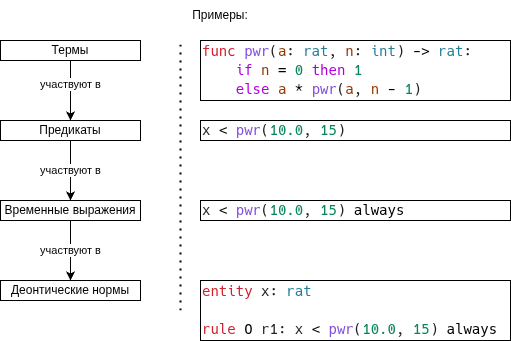

The diagram above was exported from draw.io. Its source (the exported page's mxGraphModel, read from the mxfile embedded in the PNG):
<mxGraphModel dx="397" dy="492" grid="1" gridSize="10" guides="1" tooltips="1" connect="1" arrows="1" fold="1" page="1" pageScale="1" pageWidth="850" pageHeight="1100" math="0" shadow="0">
  <root>
    <mxCell id="0" />
    <mxCell id="1" parent="0" />
    <mxCell id="2" style="edgeStyle=none;html=1;exitX=0.5;exitY=1;exitDx=0;exitDy=0;" edge="1" parent="1" source="4" target="6">
      <mxGeometry relative="1" as="geometry" />
    </mxCell>
    <mxCell id="3" value="участвуют в" style="edgeLabel;html=1;align=center;verticalAlign=middle;resizable=0;points=[];" vertex="1" connectable="0" parent="2">
      <mxGeometry x="-0.229" y="-1" relative="1" as="geometry">
        <mxPoint as="offset" />
      </mxGeometry>
    </mxCell>
    <mxCell id="4" value="Термы" style="rounded=0;whiteSpace=wrap;html=1;" vertex="1" parent="1">
      <mxGeometry x="120" y="140" width="140" height="20" as="geometry" />
    </mxCell>
    <mxCell id="5" value="участвуют в" style="edgeStyle=none;html=1;exitX=0.5;exitY=1;exitDx=0;exitDy=0;" edge="1" parent="1" source="6" target="8">
      <mxGeometry relative="1" as="geometry" />
    </mxCell>
    <mxCell id="6" value="Предикаты" style="rounded=0;whiteSpace=wrap;html=1;" vertex="1" parent="1">
      <mxGeometry x="120" y="220" width="140" height="20" as="geometry" />
    </mxCell>
    <mxCell id="7" value="участвуют в" style="edgeStyle=none;html=1;exitX=0.5;exitY=1;exitDx=0;exitDy=0;" edge="1" parent="1" source="8" target="9">
      <mxGeometry relative="1" as="geometry" />
    </mxCell>
    <mxCell id="8" value="Временные выражения" style="rounded=0;whiteSpace=wrap;html=1;" vertex="1" parent="1">
      <mxGeometry x="120" y="300" width="140" height="20" as="geometry" />
    </mxCell>
    <mxCell id="9" value="Деонтические нормы" style="rounded=0;whiteSpace=wrap;html=1;" vertex="1" parent="1">
      <mxGeometry x="120" y="380" width="140" height="20" as="geometry" />
    </mxCell>
    <mxCell id="10" value="" style="endArrow=none;dashed=1;html=1;dashPattern=1 3;strokeWidth=2;" edge="1" parent="1">
      <mxGeometry width="50" height="50" relative="1" as="geometry">
        <mxPoint x="300" y="410" as="sourcePoint" />
        <mxPoint x="300" y="140" as="targetPoint" />
      </mxGeometry>
    </mxCell>
    <mxCell id="11" value="Примеры:" style="text;html=1;align=center;verticalAlign=middle;whiteSpace=wrap;rounded=0;" vertex="1" parent="1">
      <mxGeometry x="310" y="100" width="60" height="30" as="geometry" />
    </mxCell>
    <mxCell id="12" value="&lt;div style=&quot;color: rgb(32, 32, 32); background-color: rgb(255, 255, 255); font-family: &amp;quot;Droid Sans Mono&amp;quot;, monospace; font-size: 14px; line-height: 19px; white-space: pre;&quot;&gt;&lt;div&gt;&lt;span style=&quot;color: #cf222e;&quot;&gt;func&lt;/span&gt;&lt;span style=&quot;color: #202020;&quot;&gt; &lt;/span&gt;&lt;span style=&quot;color: #8250df;&quot;&gt;pwr&lt;/span&gt;&lt;span style=&quot;color: #202020;&quot;&gt;(&lt;/span&gt;&lt;span style=&quot;color: #953800;&quot;&gt;a&lt;/span&gt;&lt;span style=&quot;color: #202020;&quot;&gt;: &lt;/span&gt;&lt;span style=&quot;color: #267f99;&quot;&gt;rat&lt;/span&gt;&lt;span style=&quot;color: #202020;&quot;&gt;, &lt;/span&gt;&lt;span style=&quot;color: #953800;&quot;&gt;n&lt;/span&gt;&lt;span style=&quot;color: #202020;&quot;&gt;: &lt;/span&gt;&lt;span style=&quot;color: #267f99;&quot;&gt;int&lt;/span&gt;&lt;span style=&quot;color: #202020;&quot;&gt;) &lt;/span&gt;&lt;span style=&quot;color: #000000;&quot;&gt;-&amp;gt;&lt;/span&gt;&lt;span style=&quot;color: #202020;&quot;&gt; &lt;/span&gt;&lt;span style=&quot;color: #267f99;&quot;&gt;rat&lt;/span&gt;&lt;span style=&quot;color: #202020;&quot;&gt;:&lt;/span&gt;&lt;/div&gt;&lt;div&gt;&lt;span style=&quot;color: #202020;&quot;&gt;    &lt;/span&gt;&lt;span style=&quot;color: #af00db;&quot;&gt;if&lt;/span&gt;&lt;span style=&quot;color: #202020;&quot;&gt; &lt;/span&gt;&lt;span style=&quot;color: #953800;&quot;&gt;n&lt;/span&gt;&lt;span style=&quot;color: #202020;&quot;&gt; &lt;/span&gt;&lt;span style=&quot;color: #000000;&quot;&gt;=&lt;/span&gt;&lt;span style=&quot;color: #202020;&quot;&gt; &lt;/span&gt;&lt;span style=&quot;color: #098658;&quot;&gt;0&lt;/span&gt;&lt;span style=&quot;color: #202020;&quot;&gt; &lt;/span&gt;&lt;span style=&quot;color: #af00db;&quot;&gt;then&lt;/span&gt;&lt;span style=&quot;color: #202020;&quot;&gt; &lt;/span&gt;&lt;span style=&quot;color: #098658;&quot;&gt;1&lt;/span&gt;&lt;/div&gt;&lt;div&gt;&lt;span style=&quot;color: #202020;&quot;&gt;    &lt;/span&gt;&lt;span style=&quot;color: #af00db;&quot;&gt;else&lt;/span&gt;&lt;span style=&quot;color: #202020;&quot;&gt; &lt;/span&gt;&lt;span style=&quot;color: #953800;&quot;&gt;a&lt;/span&gt;&lt;span style=&quot;color: #202020;&quot;&gt; &lt;/span&gt;&lt;span style=&quot;color: #000000;&quot;&gt;*&lt;/span&gt;&lt;span style=&quot;color: #202020;&quot;&gt; &lt;/span&gt;&lt;span style=&quot;color: #8250df;&quot;&gt;pwr&lt;/span&gt;&lt;span style=&quot;color: #202020;&quot;&gt;(&lt;/span&gt;&lt;span style=&quot;color: #953800;&quot;&gt;a&lt;/span&gt;&lt;span style=&quot;color: #202020;&quot;&gt;, &lt;/span&gt;&lt;span style=&quot;color: #953800;&quot;&gt;n&lt;/span&gt;&lt;span style=&quot;color: #202020;&quot;&gt; &lt;/span&gt;&lt;span style=&quot;color: #000000;&quot;&gt;-&lt;/span&gt;&lt;span style=&quot;color: #202020;&quot;&gt; &lt;/span&gt;&lt;span style=&quot;color: #098658;&quot;&gt;1&lt;/span&gt;&lt;span style=&quot;color: #202020;&quot;&gt;)&lt;/span&gt;&lt;/div&gt;&lt;/div&gt;" style="rounded=0;whiteSpace=wrap;html=1;align=left;" vertex="1" parent="1">
      <mxGeometry x="320" y="140" width="310" height="60" as="geometry" />
    </mxCell>
    <mxCell id="13" value="&lt;div style=&quot;background-color: rgb(255, 255, 255); font-family: &amp;quot;Droid Sans Mono&amp;quot;, monospace; font-size: 14px; line-height: 19px; white-space: pre; color: rgb(32, 32, 32);&quot;&gt;&lt;div style=&quot;line-height: 19px; color: rgb(32, 32, 32);&quot;&gt;&lt;span style=&quot;color: rgb(38, 127, 153);&quot;&gt;&lt;div style=&quot;line-height: 19px; color: rgb(32, 32, 32);&quot;&gt;&lt;span style=&quot;color: rgb(31, 35, 40);&quot;&gt;x&lt;/span&gt;&lt;span style=&quot;color: rgb(32, 32, 32);&quot;&gt; &lt;/span&gt;&lt;span style=&quot;color: rgb(32, 32, 32);&quot;&gt;&lt;font color=&quot;#000000&quot;&gt;&amp;lt;&lt;/font&gt;&lt;/span&gt;&lt;span style=&quot;color: rgb(32, 32, 32);&quot;&gt; &lt;/span&gt;&lt;span style=&quot;color: rgb(130, 80, 223);&quot;&gt;pwr&lt;/span&gt;&lt;span style=&quot;color: rgb(32, 32, 32);&quot;&gt;(&lt;/span&gt;&lt;span style=&quot;color: rgb(9, 134, 88);&quot;&gt;10.0&lt;/span&gt;&lt;span style=&quot;color: rgb(32, 32, 32);&quot;&gt;, &lt;/span&gt;&lt;span style=&quot;color: rgb(9, 134, 88);&quot;&gt;15&lt;/span&gt;&lt;span style=&quot;color: rgb(32, 32, 32);&quot;&gt;)&lt;/span&gt;&lt;/div&gt;&lt;/span&gt;&lt;/div&gt;&lt;/div&gt;" style="rounded=0;whiteSpace=wrap;html=1;align=left;" vertex="1" parent="1">
      <mxGeometry x="320" y="220" width="310" height="20" as="geometry" />
    </mxCell>
    <mxCell id="14" value="&lt;div style=&quot;color: rgb(32, 32, 32); background-color: rgb(255, 255, 255); font-family: &amp;quot;Droid Sans Mono&amp;quot;, monospace; font-size: 14px; line-height: 19px; white-space: pre;&quot;&gt;&lt;div style=&quot;color: rgb(32, 32, 32); line-height: 19px;&quot;&gt;&lt;span style=&quot;color: #1f2328;&quot;&gt;x&lt;/span&gt;&lt;span style=&quot;color: #202020;&quot;&gt; &lt;/span&gt;&lt;span style=&quot;color: #000000;&quot;&gt;&amp;lt;&lt;/span&gt;&lt;span style=&quot;color: #202020;&quot;&gt; &lt;/span&gt;&lt;span style=&quot;color: #8250df;&quot;&gt;pwr&lt;/span&gt;&lt;span style=&quot;color: #202020;&quot;&gt;(&lt;/span&gt;&lt;span style=&quot;color: #098658;&quot;&gt;10.0&lt;/span&gt;&lt;span style=&quot;color: #202020;&quot;&gt;, &lt;/span&gt;&lt;span style=&quot;color: #098658;&quot;&gt;15&lt;/span&gt;&lt;span style=&quot;color: #202020;&quot;&gt;) &lt;/span&gt;&lt;span style=&quot;color: #000000;&quot;&gt;always&lt;/span&gt;&lt;/div&gt;&lt;/div&gt;" style="rounded=0;whiteSpace=wrap;html=1;align=left;" vertex="1" parent="1">
      <mxGeometry x="320" y="300" width="310" height="20" as="geometry" />
    </mxCell>
    <mxCell id="15" value="&lt;div style=&quot;color: rgb(32, 32, 32); background-color: rgb(255, 255, 255); font-family: &amp;quot;Droid Sans Mono&amp;quot;, monospace; font-size: 14px; line-height: 19px; white-space: pre;&quot;&gt;&lt;div style=&quot;color: rgb(32, 32, 32); line-height: 19px;&quot;&gt;&lt;div&gt;&lt;span style=&quot;color: #cf222e;&quot;&gt;entity&lt;/span&gt;&lt;span style=&quot;color: #202020;&quot;&gt; &lt;/span&gt;&lt;span style=&quot;color: #1f2328;&quot;&gt;x&lt;/span&gt;&lt;span style=&quot;color: #202020;&quot;&gt;: &lt;/span&gt;&lt;span style=&quot;color: #267f99;&quot;&gt;rat&lt;/span&gt;&lt;/div&gt;&lt;br&gt;&lt;div&gt;&lt;span style=&quot;color: #cf222e;&quot;&gt;rule&lt;/span&gt;&lt;span style=&quot;color: #202020;&quot;&gt; &lt;/span&gt;&lt;span style=&quot;color: #000000;&quot;&gt;O&lt;/span&gt;&lt;span style=&quot;color: #202020;&quot;&gt; &lt;/span&gt;&lt;span style=&quot;color: #1f2328;&quot;&gt;r1&lt;/span&gt;&lt;span style=&quot;color: #202020;&quot;&gt;: &lt;/span&gt;&lt;span style=&quot;color: #1f2328;&quot;&gt;x&lt;/span&gt;&lt;span style=&quot;color: #202020;&quot;&gt; &lt;/span&gt;&lt;span style=&quot;color: #000000;&quot;&gt;&amp;lt;&lt;/span&gt;&lt;span style=&quot;color: #202020;&quot;&gt; &lt;/span&gt;&lt;span style=&quot;color: #8250df;&quot;&gt;pwr&lt;/span&gt;&lt;span style=&quot;color: #202020;&quot;&gt;(&lt;/span&gt;&lt;span style=&quot;color: #098658;&quot;&gt;10.0&lt;/span&gt;&lt;span style=&quot;color: #202020;&quot;&gt;, &lt;/span&gt;&lt;span style=&quot;color: #098658;&quot;&gt;15&lt;/span&gt;&lt;span style=&quot;color: #202020;&quot;&gt;) &lt;/span&gt;&lt;span style=&quot;color: #000000;&quot;&gt;always&lt;/span&gt;&lt;/div&gt;&lt;/div&gt;&lt;/div&gt;" style="rounded=0;whiteSpace=wrap;html=1;align=left;" vertex="1" parent="1">
      <mxGeometry x="320" y="380" width="310" height="60" as="geometry" />
    </mxCell>
  </root>
</mxGraphModel>